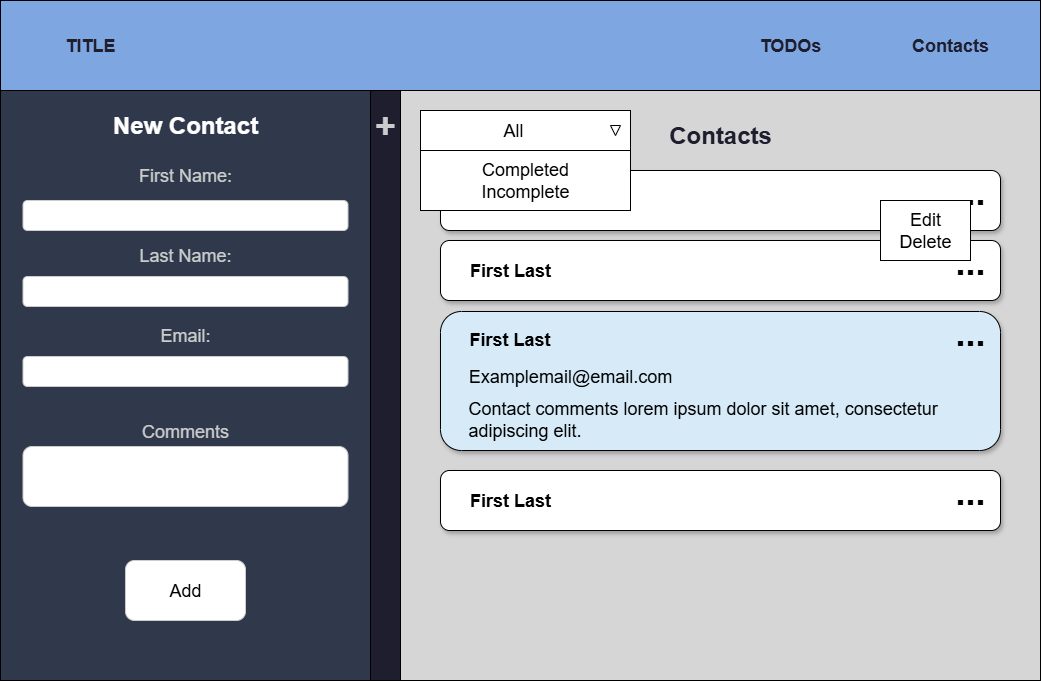

The diagram above was exported from draw.io. Its source (the exported page's mxGraphModel, read from the mxfile embedded in the PNG):
<mxGraphModel dx="3005" dy="1545" grid="1" gridSize="10" guides="1" tooltips="1" connect="1" arrows="1" fold="1" page="1" pageScale="1" pageWidth="1100" pageHeight="740" math="0" shadow="0">
  <root>
    <mxCell id="6jMly9Yrg_nguTXU1vCB-0" />
    <mxCell id="6jMly9Yrg_nguTXU1vCB-1" parent="6jMly9Yrg_nguTXU1vCB-0" />
    <mxCell id="0PQCZ2FJIP-iTd4NX23j-0" value="" style="rounded=0;whiteSpace=wrap;html=1;fillColor=#7EA6E0;" parent="6jMly9Yrg_nguTXU1vCB-1" vertex="1">
      <mxGeometry x="32" y="32" width="1040" height="90" as="geometry" />
    </mxCell>
    <mxCell id="aIY6dtPYhDNt1nAiRdlL-0" value="" style="rounded=0;whiteSpace=wrap;html=1;fillColor=#D6D6D6;" parent="6jMly9Yrg_nguTXU1vCB-1" vertex="1">
      <mxGeometry x="432" y="122" width="640" height="590" as="geometry" />
    </mxCell>
    <mxCell id="6jMly9Yrg_nguTXU1vCB-3" value="&lt;b&gt;&lt;font style=&quot;font-size: 18px; color: rgb(30, 30, 47);&quot;&gt;TITLE&lt;/font&gt;&lt;/b&gt;" style="text;html=1;align=center;verticalAlign=middle;whiteSpace=wrap;rounded=0;" parent="6jMly9Yrg_nguTXU1vCB-1" vertex="1">
      <mxGeometry x="92" y="62" width="60" height="30" as="geometry" />
    </mxCell>
    <mxCell id="6jMly9Yrg_nguTXU1vCB-4" value="" style="endArrow=none;html=1;rounded=0;" parent="6jMly9Yrg_nguTXU1vCB-1" edge="1">
      <mxGeometry width="50" height="50" relative="1" as="geometry">
        <mxPoint x="1072" y="122" as="sourcePoint" />
        <mxPoint x="32" y="122" as="targetPoint" />
      </mxGeometry>
    </mxCell>
    <mxCell id="6jMly9Yrg_nguTXU1vCB-5" value="&lt;span&gt;&lt;font style=&quot;font-size: 18px; color: rgb(30, 30, 47);&quot;&gt;Contacts&lt;/font&gt;&lt;/span&gt;" style="text;html=1;align=center;verticalAlign=middle;whiteSpace=wrap;rounded=0;fontStyle=1" parent="6jMly9Yrg_nguTXU1vCB-1" vertex="1">
      <mxGeometry x="952" y="62" width="60" height="30" as="geometry" />
    </mxCell>
    <mxCell id="6jMly9Yrg_nguTXU1vCB-6" value="&lt;b&gt;&lt;font style=&quot;font-size: 18px; color: rgb(30, 30, 47);&quot;&gt;TODOs&lt;/font&gt;&lt;/b&gt;" style="text;html=1;align=center;verticalAlign=middle;whiteSpace=wrap;rounded=0;" parent="6jMly9Yrg_nguTXU1vCB-1" vertex="1">
      <mxGeometry x="792" y="62" width="60" height="30" as="geometry" />
    </mxCell>
    <mxCell id="6jMly9Yrg_nguTXU1vCB-7" value="" style="rounded=0;whiteSpace=wrap;html=1;fillColor=#30384B;" parent="6jMly9Yrg_nguTXU1vCB-1" vertex="1">
      <mxGeometry x="32" y="122" width="400" height="590" as="geometry" />
    </mxCell>
    <mxCell id="6jMly9Yrg_nguTXU1vCB-8" value="&lt;font style=&quot;font-size: 24px; color: rgb(255, 255, 255);&quot;&gt;New Contact&lt;/font&gt;" style="text;html=1;align=center;verticalAlign=middle;whiteSpace=wrap;rounded=0;fontStyle=1" parent="6jMly9Yrg_nguTXU1vCB-1" vertex="1">
      <mxGeometry x="32" y="142" width="370" height="30" as="geometry" />
    </mxCell>
    <mxCell id="6jMly9Yrg_nguTXU1vCB-9" value="&lt;font style=&quot;font-size: 18px; color: rgb(204, 204, 204);&quot;&gt;Last Name:&lt;/font&gt;" style="text;html=1;align=center;verticalAlign=middle;whiteSpace=wrap;rounded=0;" parent="6jMly9Yrg_nguTXU1vCB-1" vertex="1">
      <mxGeometry x="32" y="272" width="370" height="30" as="geometry" />
    </mxCell>
    <mxCell id="6jMly9Yrg_nguTXU1vCB-10" value="&lt;font style=&quot;font-size: 18px; color: rgb(204, 204, 204);&quot;&gt;Comments&lt;/font&gt;" style="text;html=1;align=center;verticalAlign=middle;whiteSpace=wrap;rounded=0;" parent="6jMly9Yrg_nguTXU1vCB-1" vertex="1">
      <mxGeometry x="32" y="448" width="370" height="30" as="geometry" />
    </mxCell>
    <mxCell id="6jMly9Yrg_nguTXU1vCB-11" value="&lt;font style=&quot;font-size: 18px; color: rgb(204, 204, 204);&quot;&gt;First Name:&lt;/font&gt;" style="text;html=1;align=center;verticalAlign=middle;whiteSpace=wrap;rounded=0;" parent="6jMly9Yrg_nguTXU1vCB-1" vertex="1">
      <mxGeometry x="32" y="192" width="370" height="30" as="geometry" />
    </mxCell>
    <mxCell id="6jMly9Yrg_nguTXU1vCB-12" value="" style="rounded=1;whiteSpace=wrap;html=1;shadow=1;fillColor=#D6EAF8;" parent="6jMly9Yrg_nguTXU1vCB-1" vertex="1">
      <mxGeometry x="472" y="343" width="560" height="139" as="geometry" />
    </mxCell>
    <mxCell id="6jMly9Yrg_nguTXU1vCB-17" value="&lt;font style=&quot;font-size: 36px;&quot;&gt;&lt;b&gt;...&lt;/b&gt;&lt;/font&gt;" style="text;html=1;align=center;verticalAlign=middle;whiteSpace=wrap;rounded=0;" parent="6jMly9Yrg_nguTXU1vCB-1" vertex="1">
      <mxGeometry x="932" y="349" width="140" height="30" as="geometry" />
    </mxCell>
    <mxCell id="6jMly9Yrg_nguTXU1vCB-18" value="" style="rounded=1;whiteSpace=wrap;html=1;strokeColor=#CCCCCC;" parent="6jMly9Yrg_nguTXU1vCB-1" vertex="1">
      <mxGeometry x="54.5" y="232" width="325" height="30" as="geometry" />
    </mxCell>
    <mxCell id="6jMly9Yrg_nguTXU1vCB-19" value="" style="rounded=1;whiteSpace=wrap;html=1;strokeColor=#CCCCCC;" parent="6jMly9Yrg_nguTXU1vCB-1" vertex="1">
      <mxGeometry x="54.5" y="478" width="325" height="60" as="geometry" />
    </mxCell>
    <mxCell id="6jMly9Yrg_nguTXU1vCB-20" value="" style="rounded=1;whiteSpace=wrap;html=1;strokeColor=#CCCCCC;" parent="6jMly9Yrg_nguTXU1vCB-1" vertex="1">
      <mxGeometry x="54.5" y="308" width="325" height="30" as="geometry" />
    </mxCell>
    <mxCell id="6jMly9Yrg_nguTXU1vCB-21" value="&lt;font style=&quot;font-size: 18px;&quot;&gt;Add&lt;/font&gt;" style="rounded=1;whiteSpace=wrap;html=1;strokeColor=#CCCCCC;" parent="6jMly9Yrg_nguTXU1vCB-1" vertex="1">
      <mxGeometry x="157" y="592" width="120" height="60" as="geometry" />
    </mxCell>
    <mxCell id="6jMly9Yrg_nguTXU1vCB-22" value="" style="rounded=1;whiteSpace=wrap;html=1;shadow=1;" parent="6jMly9Yrg_nguTXU1vCB-1" vertex="1">
      <mxGeometry x="472" y="202" width="560" height="60" as="geometry" />
    </mxCell>
    <mxCell id="6jMly9Yrg_nguTXU1vCB-23" value="&lt;font style=&quot;font-size: 18px;&quot;&gt;First Last&lt;/font&gt;" style="text;html=1;align=center;verticalAlign=middle;whiteSpace=wrap;rounded=0;fontStyle=1" parent="6jMly9Yrg_nguTXU1vCB-1" vertex="1">
      <mxGeometry x="472" y="217" width="140" height="30" as="geometry" />
    </mxCell>
    <mxCell id="6jMly9Yrg_nguTXU1vCB-24" value="&lt;font style=&quot;font-size: 36px;&quot;&gt;&lt;b&gt;...&lt;/b&gt;&lt;/font&gt;" style="text;html=1;align=center;verticalAlign=middle;whiteSpace=wrap;rounded=0;" parent="6jMly9Yrg_nguTXU1vCB-1" vertex="1">
      <mxGeometry x="932" y="208" width="140" height="30" as="geometry" />
    </mxCell>
    <mxCell id="6jMly9Yrg_nguTXU1vCB-25" value="" style="rounded=1;whiteSpace=wrap;html=1;shadow=1;" parent="6jMly9Yrg_nguTXU1vCB-1" vertex="1">
      <mxGeometry x="472" y="272" width="560" height="60" as="geometry" />
    </mxCell>
    <mxCell id="6jMly9Yrg_nguTXU1vCB-26" value="&lt;font style=&quot;font-size: 18px;&quot;&gt;First Last&lt;/font&gt;" style="text;html=1;align=center;verticalAlign=middle;whiteSpace=wrap;rounded=0;fontStyle=1" parent="6jMly9Yrg_nguTXU1vCB-1" vertex="1">
      <mxGeometry x="472" y="287" width="140" height="30" as="geometry" />
    </mxCell>
    <mxCell id="6jMly9Yrg_nguTXU1vCB-27" value="&lt;font style=&quot;font-size: 36px;&quot;&gt;&lt;b&gt;...&lt;/b&gt;&lt;/font&gt;" style="text;html=1;align=center;verticalAlign=middle;whiteSpace=wrap;rounded=0;" parent="6jMly9Yrg_nguTXU1vCB-1" vertex="1">
      <mxGeometry x="932" y="278" width="140" height="30" as="geometry" />
    </mxCell>
    <mxCell id="6jMly9Yrg_nguTXU1vCB-28" value="" style="rounded=1;whiteSpace=wrap;html=1;shadow=1;" parent="6jMly9Yrg_nguTXU1vCB-1" vertex="1">
      <mxGeometry x="472" y="502" width="560" height="60" as="geometry" />
    </mxCell>
    <mxCell id="6jMly9Yrg_nguTXU1vCB-29" value="&lt;font style=&quot;font-size: 18px;&quot;&gt;First Last&lt;/font&gt;" style="text;html=1;align=center;verticalAlign=middle;whiteSpace=wrap;rounded=0;fontStyle=1" parent="6jMly9Yrg_nguTXU1vCB-1" vertex="1">
      <mxGeometry x="472" y="517" width="140" height="30" as="geometry" />
    </mxCell>
    <mxCell id="6jMly9Yrg_nguTXU1vCB-30" value="&lt;font style=&quot;font-size: 36px;&quot;&gt;&lt;b&gt;...&lt;/b&gt;&lt;/font&gt;" style="text;html=1;align=center;verticalAlign=middle;whiteSpace=wrap;rounded=0;" parent="6jMly9Yrg_nguTXU1vCB-1" vertex="1">
      <mxGeometry x="932" y="508" width="140" height="30" as="geometry" />
    </mxCell>
    <mxCell id="6jMly9Yrg_nguTXU1vCB-31" value="" style="rounded=1;whiteSpace=wrap;html=1;strokeColor=#CCCCCC;" parent="6jMly9Yrg_nguTXU1vCB-1" vertex="1">
      <mxGeometry x="54.5" y="388" width="325" height="30" as="geometry" />
    </mxCell>
    <mxCell id="6jMly9Yrg_nguTXU1vCB-32" value="&lt;font style=&quot;font-size: 18px; color: rgb(204, 204, 204);&quot;&gt;Email:&lt;/font&gt;" style="text;html=1;align=center;verticalAlign=middle;whiteSpace=wrap;rounded=0;" parent="6jMly9Yrg_nguTXU1vCB-1" vertex="1">
      <mxGeometry x="32" y="352" width="370" height="30" as="geometry" />
    </mxCell>
    <mxCell id="cmbMLFoUogYBVo2APKWP-0" value="" style="rounded=0;whiteSpace=wrap;html=1;fillColor=#1E1E2F;" parent="6jMly9Yrg_nguTXU1vCB-1" vertex="1">
      <mxGeometry x="402" y="122" width="30" height="590" as="geometry" />
    </mxCell>
    <mxCell id="cmbMLFoUogYBVo2APKWP-1" value="&lt;font style=&quot;font-size: 36px; color: rgb(204, 204, 204);&quot;&gt;+&lt;/font&gt;" style="text;html=1;align=center;verticalAlign=middle;whiteSpace=wrap;rounded=0;fontStyle=1" parent="6jMly9Yrg_nguTXU1vCB-1" vertex="1">
      <mxGeometry x="392" y="142" width="50" height="30" as="geometry" />
    </mxCell>
    <mxCell id="cmbMLFoUogYBVo2APKWP-3" value="&lt;font style=&quot;font-size: 18px;&quot;&gt;First Last&lt;/font&gt;" style="text;html=1;align=left;verticalAlign=middle;whiteSpace=wrap;rounded=0;fontStyle=1" parent="6jMly9Yrg_nguTXU1vCB-1" vertex="1">
      <mxGeometry x="499" y="356" width="140" height="30" as="geometry" />
    </mxCell>
    <mxCell id="cmbMLFoUogYBVo2APKWP-4" value="&lt;span style=&quot;font-size: 18px;&quot;&gt;Examplemail@email.com&lt;/span&gt;" style="text;html=1;align=center;verticalAlign=middle;whiteSpace=wrap;rounded=0;" parent="6jMly9Yrg_nguTXU1vCB-1" vertex="1">
      <mxGeometry x="532" y="393" width="140" height="30" as="geometry" />
    </mxCell>
    <mxCell id="cmbMLFoUogYBVo2APKWP-5" value="&lt;span style=&quot;font-size: 18px;&quot;&gt;Contact comments lorem ipsum dolor sit amet, consectetur adipiscing elit.&lt;/span&gt;" style="text;html=1;align=left;verticalAlign=middle;whiteSpace=wrap;rounded=0;" parent="6jMly9Yrg_nguTXU1vCB-1" vertex="1">
      <mxGeometry x="498" y="436" width="520" height="29" as="geometry" />
    </mxCell>
    <mxCell id="wey00CYShnj81pU5l38q-0" value="&lt;span style=&quot;font-size: 18px;&quot;&gt;Completed&lt;br&gt;Incomplete&lt;/span&gt;" style="rounded=0;whiteSpace=wrap;html=1;" parent="6jMly9Yrg_nguTXU1vCB-1" vertex="1">
      <mxGeometry x="452" y="182" width="210" height="60" as="geometry" />
    </mxCell>
    <mxCell id="z_rKsx1PHg_41wMJpfHp-0" value="&lt;font style=&quot;font-size: 18px;&quot;&gt;Edit&lt;br&gt;Delete&lt;/font&gt;" style="rounded=0;whiteSpace=wrap;html=1;" parent="6jMly9Yrg_nguTXU1vCB-1" vertex="1">
      <mxGeometry x="912" y="232" width="90" height="60" as="geometry" />
    </mxCell>
    <mxCell id="e8YMyUBb5Gmy3IULiZ66-0" value="" style="rounded=0;whiteSpace=wrap;html=1;" parent="6jMly9Yrg_nguTXU1vCB-1" vertex="1">
      <mxGeometry x="452" y="142" width="210" height="40" as="geometry" />
    </mxCell>
    <mxCell id="e8YMyUBb5Gmy3IULiZ66-1" value="&lt;font style=&quot;font-size: 18px;&quot;&gt;All&lt;/font&gt;" style="text;html=1;align=center;verticalAlign=middle;whiteSpace=wrap;rounded=0;" parent="6jMly9Yrg_nguTXU1vCB-1" vertex="1">
      <mxGeometry x="504.5" y="147" width="80" height="30" as="geometry" />
    </mxCell>
    <mxCell id="e8YMyUBb5Gmy3IULiZ66-2" value="" style="triangle;whiteSpace=wrap;html=1;rotation=90;" parent="6jMly9Yrg_nguTXU1vCB-1" vertex="1">
      <mxGeometry x="642" y="157" width="10" height="10" as="geometry" />
    </mxCell>
    <mxCell id="DJWRZR9EevA-5JnFV4TE-0" value="&lt;b&gt;&lt;font style=&quot;color: rgb(30, 30, 47); font-size: 24px;&quot;&gt;Contacts&lt;/font&gt;&lt;/b&gt;" style="text;html=1;align=center;verticalAlign=middle;whiteSpace=wrap;rounded=0;" parent="6jMly9Yrg_nguTXU1vCB-1" vertex="1">
      <mxGeometry x="722" y="152" width="60" height="30" as="geometry" />
    </mxCell>
  </root>
</mxGraphModel>